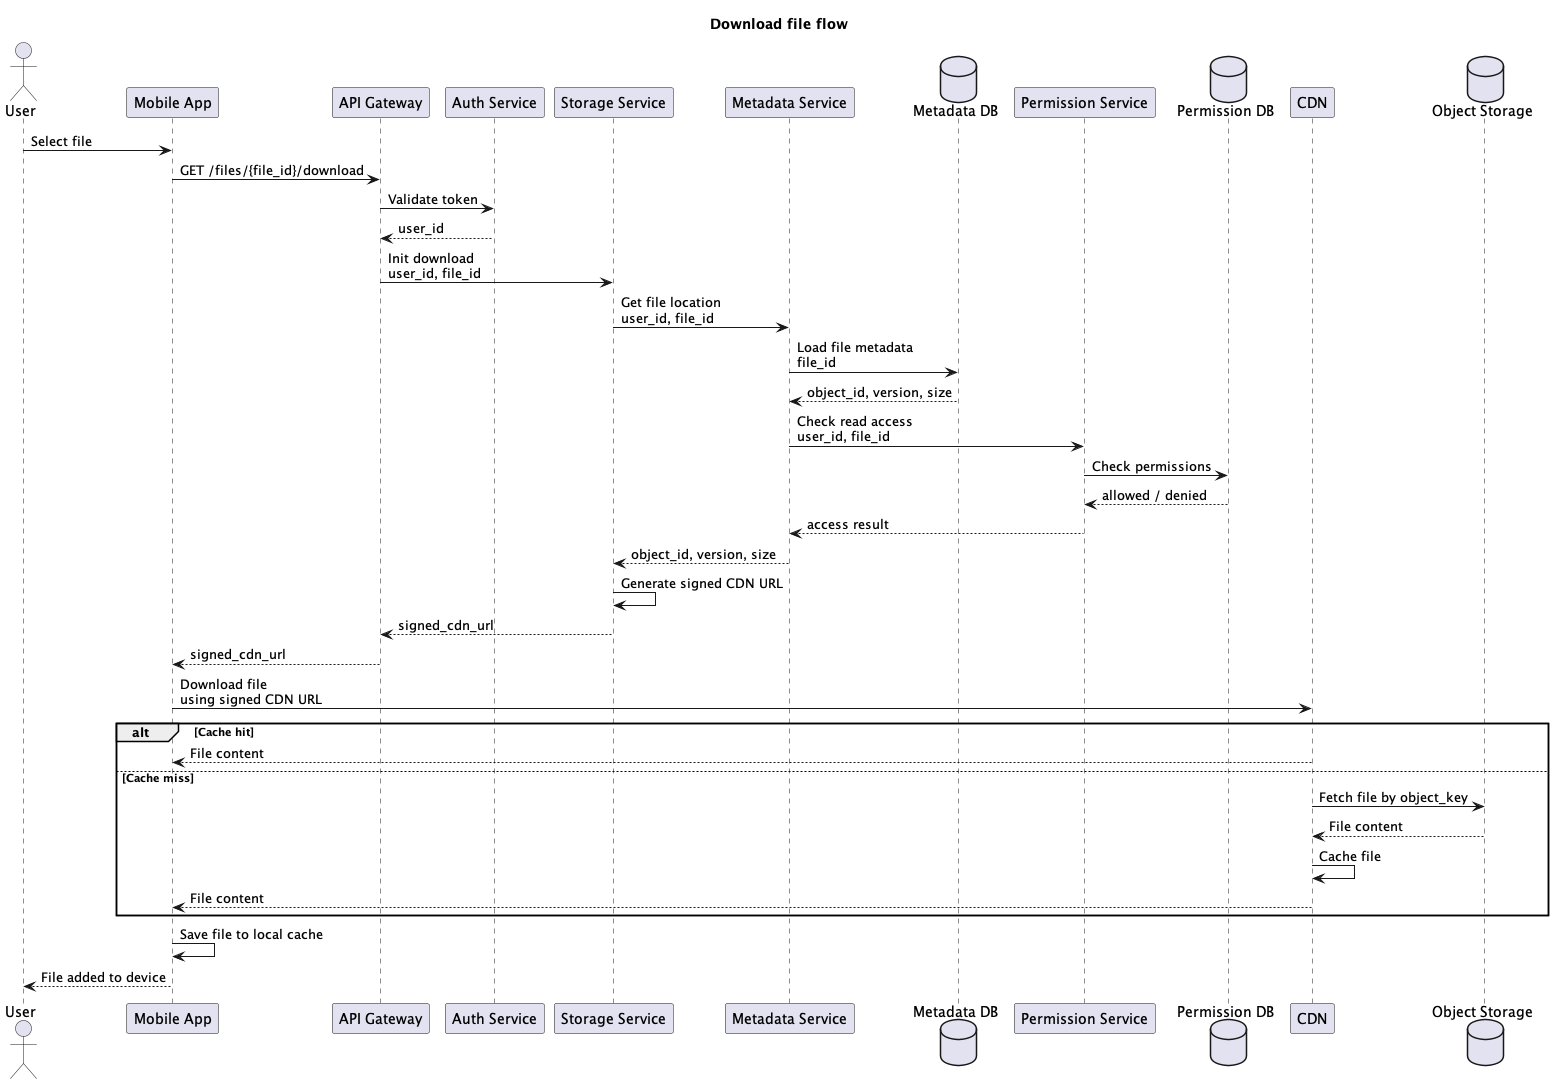

The diagram above was rendered by PlantUML. Its source (embedded in the PNG):
@startuml
title Download file flow

actor User
participant "Mobile App" as App
participant "API Gateway" as Gateway
participant "Auth Service" as Auth
participant "Storage Service" as Storage
participant "Metadata Service" as Metadata
database "Metadata DB" as MetadataDB
participant "Permission Service" as Permission
database "Permission DB" as PermissionDB
participant "CDN" as CDN
database "Object Storage" as ObjectStorage

User -> App : Select file

App -> Gateway : GET /files/{file_id}/download
Gateway -> Auth : Validate token
Auth --> Gateway : user_id

Gateway -> Storage : Init download\nuser_id, file_id

Storage -> Metadata : Get file location\nuser_id, file_id
Metadata -> MetadataDB : Load file metadata\nfile_id
MetadataDB --> Metadata : object_id, version, size

Metadata -> Permission : Check read access\nuser_id, file_id
Permission -> PermissionDB : Check permissions
PermissionDB --> Permission : allowed / denied
Permission --> Metadata : access result

Metadata --> Storage : object_id, version, size

Storage -> Storage : Generate signed CDN URL
Storage --> Gateway : signed_cdn_url
Gateway --> App : signed_cdn_url

App -> CDN : Download file\nusing signed CDN URL

alt Cache hit
    CDN --> App : File content
else Cache miss
    CDN -> ObjectStorage : Fetch file by object_key
    ObjectStorage --> CDN : File content
    CDN -> CDN : Cache file
    CDN --> App : File content
end

App -> App : Save file to local cache
App --> User : File added to device

@enduml